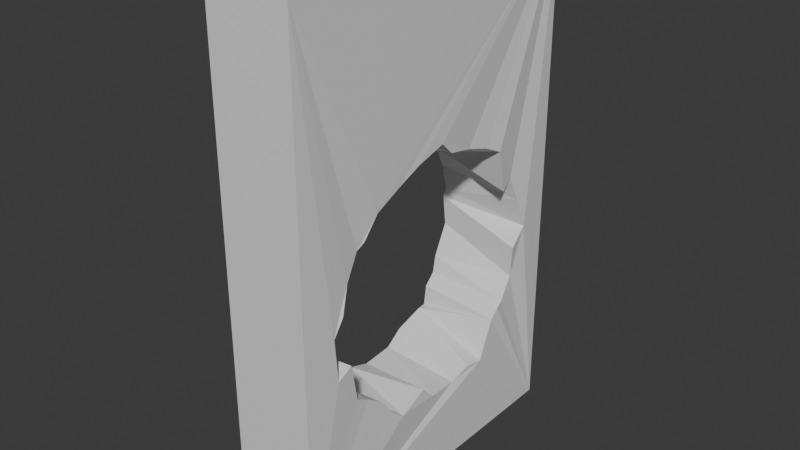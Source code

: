 # Source: MouseHoleTest1.blend  (saved by Blender 4.5.91; exported with 4.5.12 LTS)
import bpy
from mathutils import Matrix  # noqa: F401  (used for matrix-valued properties, if any)

bpy.ops.wm.read_factory_settings(use_empty=True)
scene = bpy.context.scene
scene.name = 'Scene'

# ---- collections
col_collection = bpy.data.collections.new('Collection'); scene.collection.children.link(col_collection)

# ---- materials (node trees are filled in below, after node groups)
mat_material = bpy.data.materials.new('Material')
mat_material.alpha_threshold = 0.0
mat_material.roughness = 0.5
mat_material.line_color = (0.0, 0.0, 0.0, 1.0)

# ---- material node trees
mat_material.use_nodes = True; mat_material.node_tree.nodes.clear()
_N = mat_material.node_tree.nodes; _L = mat_material.node_tree.links
n0 = _N.new('ShaderNodeOutputMaterial'); n0.name = 'Material Output'; n0.location = (200, 100)
n1 = _N.new('ShaderNodeBsdfPrincipled'); n1.name = 'Principled BSDF'; n1.location = (-200, 100)
n1.inputs[3].default_value = 1.45
_L.new(n1.outputs[0], n0.inputs[0])
n0.is_active_output = True

# ---- world
world_world = bpy.data.worlds.new('World'); scene.world = world_world
world_world.use_nodes = True; world_world.node_tree.nodes.clear()
_N = world_world.node_tree.nodes; _L = world_world.node_tree.links
n0 = _N.new('ShaderNodeOutputWorld'); n0.name = 'World Output'; n0.location = (200, 100)
n1 = _N.new('ShaderNodeBackground'); n1.name = 'Background'; n1.location = (-200, 100)
n1.inputs[0].default_value = (0.05088, 0.05088, 0.05088, 1.0)
_L.new(n1.outputs[0], n0.inputs[0])
n0.is_active_output = True
world_world.color = (0.05088, 0.05088, 0.05088)
world_world.sun_shadow_jitter_overblur = 0.0

# ---- meshes
me_cube = bpy.data.meshes.new('Cube')
me_cube.from_pydata([(1.0, 1.0, 1.0), (1.0, 1.0, -1.0), (1.0, -1.0, 1.0), (1.0, -1.0, -1.0), (-1.0, 1.0, 1.0), (-1.0, 1.0, -1.0), (-1.0, -1.0, 1.0), (-1.0, -1.0, -1.0), (-0.9878, -0.7416, -0.1581), (-0.9808, -0.8194, -0.2508), (-0.9531, -0.7831, -0.08729), (-1.045, -0.5647, -0.4525), (-1.051, -0.5453, -0.4942), (-1.05, -0.7187, -0.3044), (-1.038, -0.6128, 0.05144), (-1.008, -0.686, 0.02567), (-0.9848, -0.3037, 0.3475), (-1.001, -0.4021, 0.2417), (-0.9775, -0.08884, 0.3215), (-0.9935, 0.2845, 0.2846), (-1.001, 0.1476, 0.322), (-0.989, -0.1571, 0.3246), (-1.015, -0.4954, -0.5406), (-0.9937, -0.5776, 0.1264), (-0.9957, -0.4748, -0.6221), (-0.9644, -0.01675, -0.6544), (-1.043, -0.1281, -0.6382), (-1.04, -0.3315, -0.6193), (-0.9711, 0.1804, -0.6448), (-1.064, 0.4389, 0.1807), (-1.009, 0.2977, -0.5992), (-0.9769, 0.5236, -0.552), (-0.9352, 0.5277, -0.4661), (-1.005, 0.6166, -0.4322), (-0.9974, 0.623, 0.1169), (-1.056, 0.7231, -0.1187), (-1.009, 0.7305, -0.2381), (-0.9625, 0.716, -0.08), (-1.0, 0.6905, 0.02622), (-1.037, 0.6474, -0.3668), (-0.9642, 0.5428, 0.1225), (-0.9488, 0.4655, -0.5509), (0.9939, -0.3017, 0.2695), (1.011, 0.03048, 0.3501), (1.006, -0.1562, 0.3133), (0.9495, 0.2781, 0.2751), (0.9955, 0.1111, 0.2989), (0.9999, 0.4167, 0.2491), (1.056, 0.5672, -0.452), (1.001, 0.6224, -0.4445), (1.031, 0.5854, 0.04141), (1.063, 0.7956, -0.1543), (1.06, 0.6964, -0.2233), (1.032, 0.7278, -0.02973), (0.9508, 0.7209, -0.361), (0.9638, 0.6712, 0.07413), (1.001, 0.5313, -0.498), (1.063, 0.5248, 0.2149), (1.034, -0.8012, -0.1466), (0.9886, -0.6727, -0.2939), (1.038, -0.7799, -0.3187), (1.059, -0.7425, -0.07877), (1.002, -0.4437, -0.5265), (0.9948, -0.5538, -0.473), (1.003, -0.6365, -0.4451), (0.9537, -0.6066, 0.118), (0.997, -0.6914, 0.02349), (0.985, -0.5597, 0.1389), (0.9983, -0.4665, 0.218), (1.059, -0.1167, -0.5872), (1.052, -0.2864, -0.6413), (1.032, 0.4209, -0.6464), (1.067, -0.03078, -0.6471), (0.9578, 0.1799, -0.6665), (1.005, 0.3047, -0.6362), (1.031, -0.3667, -0.5981)], [], [(0, 4, 6, 2), (3, 2, 6, 7), (12, 7, 6, 4, 5, 32, 33, 39, 36, 35, 37, 38, 34, 40, 29, 19, 20, 18, 21, 16, 17, 23, 14, 15, 10, 8, 9, 13, 11), (32, 5, 7, 12, 22, 24, 27, 26, 25, 28, 30, 41, 31), (5, 1, 3, 7), (49, 48, 1, 0, 2, 3, 63, 64, 59, 60, 58, 61, 66, 65, 67, 68, 42, 44, 43, 46, 45, 47, 57, 50, 55, 53, 51, 52, 54), (62, 63, 3, 1, 48, 56, 71, 74, 73, 72, 69, 70, 75), (5, 4, 0, 1), (35, 36, 52, 51), (36, 39, 54, 52), (39, 33, 49, 54), (33, 32, 31, 56, 48, 49), (56, 31, 41, 71), (41, 30, 74, 71), (30, 28, 73, 74), (28, 25, 72, 73), (25, 26, 69, 72), (26, 27, 70, 69), (27, 24, 75, 70), (24, 22, 62, 75), (22, 12, 11, 64, 63, 62), (13, 59, 64, 11), (9, 60, 59, 13), (8, 58, 60, 9), (10, 61, 58, 8), (15, 66, 61, 10), (14, 65, 66, 15), (23, 67, 65, 14), (17, 68, 67, 23), (16, 42, 68, 17), (21, 44, 42, 16), (18, 43, 44, 21), (20, 46, 43, 18), (19, 45, 46, 20), (29, 47, 45, 19), (40, 57, 47, 29), (34, 50, 57, 40), (34, 38, 55, 50), (38, 37, 53, 55), (37, 35, 51, 53)])
_uv = me_cube.uv_layers.new(name='UVMap')
_uv.uv.foreach_set('vector', [0.625, 0.5, 0.875, 0.5, 0.875, 0.75, 0.625, 0.75, 0.375, 0.75, 0.625, 0.75, 0.625, 1.0, 0.375, 1.0, 0.4373, 0.05579, 0.375, 0.0, 0.625, 0.0, 0.625, 0.25, 0.375, 0.25, 0.4421, 0.2, 0.4444, 0.203, 0.4552, 0.2116, 0.467, 0.2169, 0.4792, 0.2188, 0.4914, 0.2169, 0.5031, 0.2116, 0.5139, 0.203, 0.5234, 0.1913, 0.5311, 0.1771, 0.5369, 0.1609, 0.5405, 0.1433, 0.5417, 0.125, 0.5405, 0.1067, 0.5369, 0.08912, 0.5311, 0.07292, 0.5234, 0.05871, 0.5139, 0.04705, 0.5031, 0.03839, 0.4914, 0.03305, 0.4792, 0.03125, 0.467, 0.03305, 0.4552, 0.03839, 0.4444, 0.04705, 0.4421, 0.2, 0.375, 0.25, 0.375, 0.0, 0.4373, 0.05579, 0.435, 0.05871, 0.4272, 0.07292, 0.4214, 0.08912, 0.4179, 0.1067, 0.4167, 0.125, 0.4179, 0.1433, 0.4214, 0.1609, 0.4272, 0.1771, 0.435, 0.1913, 0.125, 0.5, 0.375, 0.5, 0.375, 0.75, 0.125, 0.75, 0.4444, 0.547, 0.4373, 0.5558, 0.375, 0.5, 0.625, 0.5, 0.625, 0.75, 0.375, 0.75, 0.4421, 0.7, 0.4444, 0.703, 0.4552, 0.7116, 0.467, 0.7169, 0.4792, 0.7188, 0.4914, 0.7169, 0.5031, 0.7116, 0.5139, 0.703, 0.5234, 0.6913, 0.5311, 0.6771, 0.5369, 0.6609, 0.5405, 0.6433, 0.5417, 0.625, 0.5405, 0.6067, 0.5369, 0.5891, 0.5311, 0.5729, 0.5234, 0.5587, 0.5139, 0.547, 0.5031, 0.5384, 0.4914, 0.5331, 0.4792, 0.5312, 0.467, 0.5331, 0.4552, 0.5384, 0.435, 0.6913, 0.4421, 0.7, 0.375, 0.75, 0.375, 0.5, 0.4373, 0.5558, 0.435, 0.5587, 0.4272, 0.5729, 0.4214, 0.5891, 0.4179, 0.6067, 0.4167, 0.625, 0.4179, 0.6433, 0.4214, 0.6609, 0.4272, 0.6771, 0.375, 0.25, 0.625, 0.25, 0.625, 0.5, 0.375, 0.5, 1.0, 0.625, 0.9688, 0.625, 0.9688, 0.875, 1.0, 0.875, 0.9688, 0.625, 0.9375, 0.625, 0.9375, 0.875, 0.9688, 0.875, 0.9375, 0.625, 0.9062, 0.625, 0.9062, 0.875, 0.9375, 0.875, 0.9062, 0.625, 0.8984, 0.625, 0.875, 0.625, 0.875, 0.875, 0.8828, 0.875, 0.9062, 0.875, 0.875, 0.875, 0.875, 0.625, 0.8438, 0.625, 0.8438, 0.875, 0.8438, 0.625, 0.8125, 0.625, 0.8125, 0.875, 0.8438, 0.875, 0.8125, 0.625, 0.7812, 0.625, 0.7812, 0.875, 0.8125, 0.875, 0.7812, 0.625, 0.75, 0.625, 0.75, 0.875, 0.7812, 0.875, 0.75, 0.625, 0.7188, 0.625, 0.7188, 0.875, 0.75, 0.875, 0.7188, 0.625, 0.6875, 0.625, 0.6875, 0.875, 0.7188, 0.875, 0.6875, 0.625, 0.6562, 0.625, 0.6562, 0.875, 0.6875, 0.875, 0.6562, 0.625, 0.625, 0.625, 0.625, 0.875, 0.6562, 0.875, 0.625, 0.625, 0.6172, 0.625, 0.5938, 0.625, 0.5938, 0.875, 0.6016, 0.875, 0.625, 0.875, 0.5625, 0.625, 0.5625, 0.875, 0.5938, 0.875, 0.5938, 0.625, 0.5312, 0.625, 0.5312, 0.875, 0.5625, 0.875, 0.5625, 0.625, 0.5, 0.625, 0.5, 0.875, 0.5312, 0.875, 0.5312, 0.625, 0.4688, 0.625, 0.4688, 0.875, 0.5, 0.875, 0.5, 0.625, 0.4375, 0.625, 0.4375, 0.875, 0.4688, 0.875, 0.4688, 0.625, 0.4062, 0.625, 0.4062, 0.875, 0.4375, 0.875, 0.4375, 0.625, 0.375, 0.625, 0.375, 0.875, 0.4062, 0.875, 0.4062, 0.625, 0.3438, 0.625, 0.3438, 0.875, 0.375, 0.875, 0.375, 0.625, 0.3125, 0.625, 0.3125, 0.875, 0.3438, 0.875, 0.3438, 0.625, 0.2812, 0.625, 0.2812, 0.875, 0.3125, 0.875, 0.3125, 0.625, 0.25, 0.625, 0.25, 0.875, 0.2812, 0.875, 0.2812, 0.625, 0.2188, 0.625, 0.2188, 0.875, 0.25, 0.875, 0.25, 0.625, 0.1875, 0.625, 0.1875, 0.875, 0.2188, 0.875, 0.2188, 0.625, 0.1562, 0.625, 0.1562, 0.875, 0.1875, 0.875, 0.1875, 0.625, 0.125, 0.625, 0.125, 0.875, 0.1562, 0.875, 0.1562, 0.625, 0.09375, 0.625, 0.09375, 0.875, 0.125, 0.875, 0.125, 0.625, 0.09375, 0.625, 0.0625, 0.625, 0.0625, 0.875, 0.09375, 0.875, 0.0625, 0.625, 0.03125, 0.625, 0.03125, 0.875, 0.0625, 0.875, 0.03125, 0.625, 0.0, 0.625, 0.0, 0.875, 0.03125, 0.875])
me_cube.materials.append(mat_material)
me_cube.use_mirror_vertex_groups = False
me_cube.update()

# ---- objects
ob_cube = bpy.data.objects.new('Cube', me_cube)
ob_empty = bpy.data.objects.new('Empty', None)

# ---- transforms, parenting, visibility, modifiers, constraints
ob_cube.location = (0.0, 2.0, 3.0)
ob_cube.scale = (0.5, 2.0, 3.0)
ob_cube.lock_rotations_4d = False
ob_cube.empty_display_type = 'ARROWS'
ob_cube.lineart.crease_threshold = 0.0
ob_empty.location = (0.0, 2.0, 2.5)
ob_empty.rotation_euler = (0.0, 1.571, 0.0)
ob_empty.empty_display_type = 'IMAGE'
ob_empty.empty_display_size = 5.0

# ---- collection membership
col_collection.objects.link(ob_cube)
col_collection.objects.link(ob_empty)

# ---- scene / render settings (as saved in the file)
scene.frame_start = 1; scene.frame_end = 250; scene.frame_set(1)
scene.render.engine = 'BLENDER_EEVEE_NEXT'
bpy.context.view_layer.update()

# ---- added for rendering (the .blend has no active camera and no usable light): camera, sun
cam_auto = bpy.data.cameras.new('AutoCamera')
cam_auto.lens = 50.0
cam_auto.sensor_width = 36.0
cam_auto.clip_end = 1000.0
ob_auto_camera = bpy.data.objects.new('AutoCamera', cam_auto)
scene.collection.objects.link(ob_auto_camera)
ob_auto_camera.location = (6.74496, -6.09314, 8.39542)
ob_auto_camera.rotation_euler = (1.09748, -7.21219e-08, 0.694738)
scene.camera = ob_auto_camera
light_auto_sun = bpy.data.lights.new('AutoSun', 'SUN')
light_auto_sun.energy = 3.0
light_auto_sun.angle = 0.0523599
ob_auto_sun = bpy.data.objects.new('AutoSun', light_auto_sun)
scene.collection.objects.link(ob_auto_sun)
ob_auto_sun.rotation_euler = (0.872665, 0.174533, 0.523599)
bpy.context.view_layer.update()
